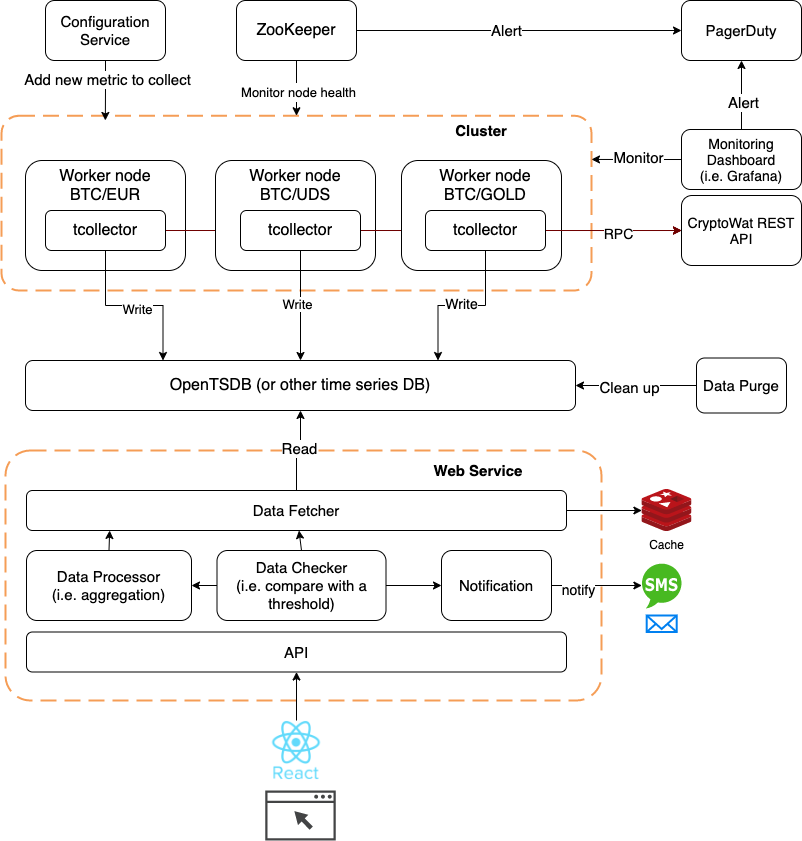

The diagram above was exported from draw.io. Its source (the exported page's mxGraphModel, read from the mxfile embedded in the PNG):
<mxGraphModel dx="1195" dy="730" grid="1" gridSize="10" guides="1" tooltips="1" connect="1" arrows="1" fold="1" page="1" pageScale="1" pageWidth="850" pageHeight="1100" math="0" shadow="0">
  <root>
    <mxCell id="0" />
    <mxCell id="1" parent="0" />
    <mxCell id="iOr_gzAkt69C2SB8YdsX-25" value="" style="rounded=1;arcSize=10;dashed=1;strokeColor=#F59D56;fillColor=none;gradientColor=none;dashPattern=8 4;strokeWidth=2;fontSize=16;" vertex="1" parent="1">
      <mxGeometry x="90" y="215.25" width="590" height="174.75" as="geometry" />
    </mxCell>
    <mxCell id="iOr_gzAkt69C2SB8YdsX-1" value="" style="rounded=1;whiteSpace=wrap;html=1;" vertex="1" parent="1">
      <mxGeometry x="114" y="260" width="160" height="110" as="geometry" />
    </mxCell>
    <mxCell id="iOr_gzAkt69C2SB8YdsX-2" value="Worker node&lt;br&gt;BTC/EUR" style="text;html=1;strokeColor=none;fillColor=none;align=center;verticalAlign=middle;whiteSpace=wrap;rounded=0;fontSize=16;" vertex="1" parent="1">
      <mxGeometry x="114" y="270" width="160" height="30" as="geometry" />
    </mxCell>
    <mxCell id="iOr_gzAkt69C2SB8YdsX-11" style="edgeStyle=orthogonalEdgeStyle;rounded=0;orthogonalLoop=1;jettySize=auto;html=1;entryX=0.25;entryY=0;entryDx=0;entryDy=0;fontSize=16;" edge="1" parent="1" source="iOr_gzAkt69C2SB8YdsX-3" target="iOr_gzAkt69C2SB8YdsX-15">
      <mxGeometry relative="1" as="geometry" />
    </mxCell>
    <mxCell id="iOr_gzAkt69C2SB8YdsX-20" value="Write" style="edgeLabel;html=1;align=center;verticalAlign=middle;resizable=0;points=[];fontSize=13;" vertex="1" connectable="0" parent="iOr_gzAkt69C2SB8YdsX-11">
      <mxGeometry x="0.0305" y="-3" relative="1" as="geometry">
        <mxPoint as="offset" />
      </mxGeometry>
    </mxCell>
    <mxCell id="iOr_gzAkt69C2SB8YdsX-16" style="edgeStyle=orthogonalEdgeStyle;rounded=0;orthogonalLoop=1;jettySize=auto;html=1;fontSize=16;fillColor=#a20025;strokeColor=#6F0000;" edge="1" parent="1" source="iOr_gzAkt69C2SB8YdsX-3" target="iOr_gzAkt69C2SB8YdsX-4">
      <mxGeometry relative="1" as="geometry" />
    </mxCell>
    <mxCell id="iOr_gzAkt69C2SB8YdsX-3" value="tcollector" style="rounded=1;whiteSpace=wrap;html=1;fontSize=16;" vertex="1" parent="1">
      <mxGeometry x="134" y="310" width="120" height="40" as="geometry" />
    </mxCell>
    <mxCell id="iOr_gzAkt69C2SB8YdsX-4" value="CryptoWat REST API" style="rounded=1;whiteSpace=wrap;html=1;fontSize=14;" vertex="1" parent="1">
      <mxGeometry x="770" y="295" width="120" height="70" as="geometry" />
    </mxCell>
    <mxCell id="iOr_gzAkt69C2SB8YdsX-5" value="" style="rounded=1;whiteSpace=wrap;html=1;" vertex="1" parent="1">
      <mxGeometry x="304" y="260" width="160" height="110" as="geometry" />
    </mxCell>
    <mxCell id="iOr_gzAkt69C2SB8YdsX-6" value="Worker node&lt;br&gt;BTC/UDS" style="text;html=1;strokeColor=none;fillColor=none;align=center;verticalAlign=middle;whiteSpace=wrap;rounded=0;fontSize=16;" vertex="1" parent="1">
      <mxGeometry x="304" y="270" width="160" height="30" as="geometry" />
    </mxCell>
    <mxCell id="iOr_gzAkt69C2SB8YdsX-12" style="edgeStyle=orthogonalEdgeStyle;rounded=0;orthogonalLoop=1;jettySize=auto;html=1;fontSize=16;" edge="1" parent="1" source="iOr_gzAkt69C2SB8YdsX-7" target="iOr_gzAkt69C2SB8YdsX-15">
      <mxGeometry relative="1" as="geometry" />
    </mxCell>
    <mxCell id="iOr_gzAkt69C2SB8YdsX-21" value="Write" style="edgeLabel;html=1;align=center;verticalAlign=middle;resizable=0;points=[];fontSize=13;" vertex="1" connectable="0" parent="iOr_gzAkt69C2SB8YdsX-12">
      <mxGeometry x="-0.0444" y="-4" relative="1" as="geometry">
        <mxPoint as="offset" />
      </mxGeometry>
    </mxCell>
    <mxCell id="iOr_gzAkt69C2SB8YdsX-17" style="edgeStyle=orthogonalEdgeStyle;rounded=0;orthogonalLoop=1;jettySize=auto;html=1;fontSize=16;fillColor=#a20025;strokeColor=#6F0000;" edge="1" parent="1" source="iOr_gzAkt69C2SB8YdsX-7" target="iOr_gzAkt69C2SB8YdsX-4">
      <mxGeometry relative="1" as="geometry" />
    </mxCell>
    <mxCell id="iOr_gzAkt69C2SB8YdsX-7" value="tcollector" style="rounded=1;whiteSpace=wrap;html=1;fontSize=16;" vertex="1" parent="1">
      <mxGeometry x="329" y="310" width="120" height="40" as="geometry" />
    </mxCell>
    <mxCell id="iOr_gzAkt69C2SB8YdsX-8" value="" style="rounded=1;whiteSpace=wrap;html=1;" vertex="1" parent="1">
      <mxGeometry x="490" y="260" width="160" height="110" as="geometry" />
    </mxCell>
    <mxCell id="iOr_gzAkt69C2SB8YdsX-9" value="Worker node&lt;br&gt;BTC/GOLD" style="text;html=1;strokeColor=none;fillColor=none;align=center;verticalAlign=middle;whiteSpace=wrap;rounded=0;fontSize=16;" vertex="1" parent="1">
      <mxGeometry x="494" y="270" width="160" height="30" as="geometry" />
    </mxCell>
    <mxCell id="iOr_gzAkt69C2SB8YdsX-14" style="edgeStyle=orthogonalEdgeStyle;rounded=0;orthogonalLoop=1;jettySize=auto;html=1;entryX=0.75;entryY=0;entryDx=0;entryDy=0;fontSize=16;" edge="1" parent="1" source="iOr_gzAkt69C2SB8YdsX-10" target="iOr_gzAkt69C2SB8YdsX-15">
      <mxGeometry relative="1" as="geometry" />
    </mxCell>
    <mxCell id="iOr_gzAkt69C2SB8YdsX-22" value="Write" style="edgeLabel;html=1;align=center;verticalAlign=middle;resizable=0;points=[];fontSize=14;" vertex="1" connectable="0" parent="iOr_gzAkt69C2SB8YdsX-14">
      <mxGeometry x="0.0182" y="-3" relative="1" as="geometry">
        <mxPoint as="offset" />
      </mxGeometry>
    </mxCell>
    <mxCell id="iOr_gzAkt69C2SB8YdsX-18" style="edgeStyle=orthogonalEdgeStyle;rounded=0;orthogonalLoop=1;jettySize=auto;html=1;fontSize=16;fillColor=#a20025;strokeColor=#6F0000;" edge="1" parent="1" source="iOr_gzAkt69C2SB8YdsX-10" target="iOr_gzAkt69C2SB8YdsX-4">
      <mxGeometry relative="1" as="geometry" />
    </mxCell>
    <mxCell id="iOr_gzAkt69C2SB8YdsX-19" value="RPC" style="edgeLabel;html=1;align=center;verticalAlign=middle;resizable=0;points=[];fontSize=14;" vertex="1" connectable="0" parent="iOr_gzAkt69C2SB8YdsX-18">
      <mxGeometry x="0.0526" y="-2" relative="1" as="geometry">
        <mxPoint as="offset" />
      </mxGeometry>
    </mxCell>
    <mxCell id="iOr_gzAkt69C2SB8YdsX-10" value="tcollector" style="rounded=1;whiteSpace=wrap;html=1;fontSize=16;" vertex="1" parent="1">
      <mxGeometry x="514" y="310" width="120" height="40" as="geometry" />
    </mxCell>
    <mxCell id="iOr_gzAkt69C2SB8YdsX-15" value="OpenTSDB (or other time series DB)" style="rounded=1;whiteSpace=wrap;html=1;fontSize=16;" vertex="1" parent="1">
      <mxGeometry x="114" y="460" width="550" height="50" as="geometry" />
    </mxCell>
    <mxCell id="iOr_gzAkt69C2SB8YdsX-26" style="edgeStyle=orthogonalEdgeStyle;rounded=0;orthogonalLoop=1;jettySize=auto;html=1;entryX=0.5;entryY=0;entryDx=0;entryDy=0;fontSize=16;" edge="1" parent="1" source="iOr_gzAkt69C2SB8YdsX-24" target="iOr_gzAkt69C2SB8YdsX-25">
      <mxGeometry relative="1" as="geometry" />
    </mxCell>
    <mxCell id="iOr_gzAkt69C2SB8YdsX-27" value="&lt;font style=&quot;font-size: 13px&quot;&gt;Monitor node health&lt;/font&gt;" style="edgeLabel;html=1;align=center;verticalAlign=middle;resizable=0;points=[];fontSize=16;" vertex="1" connectable="0" parent="iOr_gzAkt69C2SB8YdsX-26">
      <mxGeometry x="0.1377" y="1" relative="1" as="geometry">
        <mxPoint as="offset" />
      </mxGeometry>
    </mxCell>
    <mxCell id="iOr_gzAkt69C2SB8YdsX-34" style="edgeStyle=orthogonalEdgeStyle;rounded=0;orthogonalLoop=1;jettySize=auto;html=1;fontSize=15;" edge="1" parent="1" source="iOr_gzAkt69C2SB8YdsX-24" target="iOr_gzAkt69C2SB8YdsX-33">
      <mxGeometry relative="1" as="geometry" />
    </mxCell>
    <mxCell id="iOr_gzAkt69C2SB8YdsX-78" value="Alert" style="edgeLabel;html=1;align=center;verticalAlign=middle;resizable=0;points=[];fontSize=15;" vertex="1" connectable="0" parent="iOr_gzAkt69C2SB8YdsX-34">
      <mxGeometry x="-0.0831" y="1" relative="1" as="geometry">
        <mxPoint as="offset" />
      </mxGeometry>
    </mxCell>
    <mxCell id="iOr_gzAkt69C2SB8YdsX-24" value="ZooKeeper" style="rounded=1;whiteSpace=wrap;html=1;fontSize=16;" vertex="1" parent="1">
      <mxGeometry x="325" y="100" width="120" height="60" as="geometry" />
    </mxCell>
    <mxCell id="iOr_gzAkt69C2SB8YdsX-31" style="edgeStyle=orthogonalEdgeStyle;rounded=0;orthogonalLoop=1;jettySize=auto;html=1;entryX=1;entryY=0.25;entryDx=0;entryDy=0;fontSize=14;" edge="1" parent="1" source="iOr_gzAkt69C2SB8YdsX-30" target="iOr_gzAkt69C2SB8YdsX-25">
      <mxGeometry relative="1" as="geometry" />
    </mxCell>
    <mxCell id="iOr_gzAkt69C2SB8YdsX-75" value="Monitor" style="edgeLabel;html=1;align=center;verticalAlign=middle;resizable=0;points=[];fontSize=15;" vertex="1" connectable="0" parent="iOr_gzAkt69C2SB8YdsX-31">
      <mxGeometry x="-0.0233" y="-3" relative="1" as="geometry">
        <mxPoint as="offset" />
      </mxGeometry>
    </mxCell>
    <mxCell id="iOr_gzAkt69C2SB8YdsX-35" style="edgeStyle=orthogonalEdgeStyle;rounded=0;orthogonalLoop=1;jettySize=auto;html=1;entryX=0.5;entryY=1;entryDx=0;entryDy=0;fontSize=15;" edge="1" parent="1" source="iOr_gzAkt69C2SB8YdsX-30" target="iOr_gzAkt69C2SB8YdsX-33">
      <mxGeometry relative="1" as="geometry" />
    </mxCell>
    <mxCell id="iOr_gzAkt69C2SB8YdsX-76" value="Alert" style="edgeLabel;html=1;align=center;verticalAlign=middle;resizable=0;points=[];fontSize=15;" vertex="1" connectable="0" parent="iOr_gzAkt69C2SB8YdsX-35">
      <mxGeometry x="-0.1884" y="-1" relative="1" as="geometry">
        <mxPoint as="offset" />
      </mxGeometry>
    </mxCell>
    <mxCell id="iOr_gzAkt69C2SB8YdsX-30" value="Monitoring Dashboard&lt;br&gt;(i.e. Grafana)" style="rounded=1;whiteSpace=wrap;html=1;fontSize=14;" vertex="1" parent="1">
      <mxGeometry x="770" y="229" width="120" height="60" as="geometry" />
    </mxCell>
    <mxCell id="iOr_gzAkt69C2SB8YdsX-33" value="PagerDuty" style="rounded=1;whiteSpace=wrap;html=1;fontSize=15;" vertex="1" parent="1">
      <mxGeometry x="770" y="100" width="120" height="60" as="geometry" />
    </mxCell>
    <mxCell id="iOr_gzAkt69C2SB8YdsX-36" value="" style="rounded=1;arcSize=10;dashed=1;strokeColor=#F59D56;fillColor=none;gradientColor=none;dashPattern=8 4;strokeWidth=2;fontSize=16;" vertex="1" parent="1">
      <mxGeometry x="94" y="550" width="596" height="250" as="geometry" />
    </mxCell>
    <mxCell id="iOr_gzAkt69C2SB8YdsX-38" style="edgeStyle=orthogonalEdgeStyle;rounded=0;orthogonalLoop=1;jettySize=auto;html=1;entryX=0.5;entryY=1;entryDx=0;entryDy=0;fontSize=15;" edge="1" parent="1" source="iOr_gzAkt69C2SB8YdsX-37" target="iOr_gzAkt69C2SB8YdsX-15">
      <mxGeometry relative="1" as="geometry" />
    </mxCell>
    <mxCell id="iOr_gzAkt69C2SB8YdsX-39" value="Read" style="edgeLabel;html=1;align=center;verticalAlign=middle;resizable=0;points=[];fontSize=15;" vertex="1" connectable="0" parent="iOr_gzAkt69C2SB8YdsX-38">
      <mxGeometry x="0.12" y="2" relative="1" as="geometry">
        <mxPoint as="offset" />
      </mxGeometry>
    </mxCell>
    <mxCell id="iOr_gzAkt69C2SB8YdsX-41" style="edgeStyle=orthogonalEdgeStyle;rounded=0;orthogonalLoop=1;jettySize=auto;html=1;fontSize=15;" edge="1" parent="1" source="iOr_gzAkt69C2SB8YdsX-37" target="iOr_gzAkt69C2SB8YdsX-40">
      <mxGeometry relative="1" as="geometry" />
    </mxCell>
    <mxCell id="iOr_gzAkt69C2SB8YdsX-37" value="Data Fetcher" style="rounded=1;whiteSpace=wrap;html=1;fontSize=15;" vertex="1" parent="1">
      <mxGeometry x="115" y="590" width="540" height="40" as="geometry" />
    </mxCell>
    <mxCell id="iOr_gzAkt69C2SB8YdsX-40" value="Cache" style="sketch=0;aspect=fixed;html=1;points=[];align=center;image;fontSize=12;image=img/lib/mscae/Cache_Redis_Product.svg;" vertex="1" parent="1">
      <mxGeometry x="730.4" y="589" width="50" height="42" as="geometry" />
    </mxCell>
    <mxCell id="iOr_gzAkt69C2SB8YdsX-43" style="edgeStyle=orthogonalEdgeStyle;rounded=0;orthogonalLoop=1;jettySize=auto;html=1;entryX=0.176;entryY=0.027;entryDx=0;entryDy=0;entryPerimeter=0;fontSize=15;" edge="1" parent="1" source="iOr_gzAkt69C2SB8YdsX-42" target="iOr_gzAkt69C2SB8YdsX-25">
      <mxGeometry relative="1" as="geometry" />
    </mxCell>
    <mxCell id="iOr_gzAkt69C2SB8YdsX-44" value="Add new metric to collect" style="edgeLabel;html=1;align=center;verticalAlign=middle;resizable=0;points=[];fontSize=15;" vertex="1" connectable="0" parent="iOr_gzAkt69C2SB8YdsX-43">
      <mxGeometry x="-0.3684" y="1" relative="1" as="geometry">
        <mxPoint y="-2" as="offset" />
      </mxGeometry>
    </mxCell>
    <mxCell id="iOr_gzAkt69C2SB8YdsX-42" value="Configuration&lt;br&gt;Service" style="rounded=1;whiteSpace=wrap;html=1;fontSize=15;" vertex="1" parent="1">
      <mxGeometry x="134" y="100" width="120" height="60" as="geometry" />
    </mxCell>
    <mxCell id="iOr_gzAkt69C2SB8YdsX-45" value="Cluster" style="text;html=1;strokeColor=none;fillColor=none;align=center;verticalAlign=middle;whiteSpace=wrap;rounded=0;fontSize=15;fontStyle=1" vertex="1" parent="1">
      <mxGeometry x="540" y="210" width="60" height="40" as="geometry" />
    </mxCell>
    <mxCell id="iOr_gzAkt69C2SB8YdsX-46" value="Web Service" style="text;html=1;strokeColor=none;fillColor=none;align=center;verticalAlign=middle;whiteSpace=wrap;rounded=0;fontSize=15;fontStyle=1" vertex="1" parent="1">
      <mxGeometry x="514" y="550" width="106" height="40" as="geometry" />
    </mxCell>
    <mxCell id="iOr_gzAkt69C2SB8YdsX-61" style="edgeStyle=orthogonalEdgeStyle;rounded=0;orthogonalLoop=1;jettySize=auto;html=1;fontSize=15;" edge="1" parent="1" source="iOr_gzAkt69C2SB8YdsX-48" target="iOr_gzAkt69C2SB8YdsX-60">
      <mxGeometry relative="1" as="geometry" />
    </mxCell>
    <mxCell id="iOr_gzAkt69C2SB8YdsX-79" value="&lt;font style=&quot;font-size: 14px&quot;&gt;notify&lt;/font&gt;" style="edgeLabel;html=1;align=center;verticalAlign=middle;resizable=0;points=[];fontSize=15;" vertex="1" connectable="0" parent="iOr_gzAkt69C2SB8YdsX-61">
      <mxGeometry x="-0.4248" y="-3" relative="1" as="geometry">
        <mxPoint as="offset" />
      </mxGeometry>
    </mxCell>
    <mxCell id="iOr_gzAkt69C2SB8YdsX-48" value="Notification" style="rounded=1;whiteSpace=wrap;html=1;fontSize=15;" vertex="1" parent="1">
      <mxGeometry x="530" y="650" width="110" height="70" as="geometry" />
    </mxCell>
    <mxCell id="iOr_gzAkt69C2SB8YdsX-49" value="Data Processor&lt;br&gt;(i.e. aggregation)" style="rounded=1;whiteSpace=wrap;html=1;fontSize=15;" vertex="1" parent="1">
      <mxGeometry x="115" y="650" width="165" height="70" as="geometry" />
    </mxCell>
    <mxCell id="iOr_gzAkt69C2SB8YdsX-51" value="" style="sketch=0;pointerEvents=1;shadow=0;dashed=0;html=1;strokeColor=none;fillColor=#434445;aspect=fixed;labelPosition=center;verticalLabelPosition=bottom;verticalAlign=top;align=center;outlineConnect=0;shape=mxgraph.vvd.web_browser;fontSize=15;" vertex="1" parent="1">
      <mxGeometry x="353.78999999999996" y="890" width="70.42" height="50" as="geometry" />
    </mxCell>
    <mxCell id="iOr_gzAkt69C2SB8YdsX-53" value="API" style="rounded=1;whiteSpace=wrap;html=1;fontSize=15;" vertex="1" parent="1">
      <mxGeometry x="115" y="731.5" width="540" height="40" as="geometry" />
    </mxCell>
    <mxCell id="iOr_gzAkt69C2SB8YdsX-60" value="" style="dashed=0;outlineConnect=0;html=1;align=center;labelPosition=center;verticalLabelPosition=bottom;verticalAlign=top;shape=mxgraph.weblogos.sms;fillColor=#48B921;strokeColor=none;fontSize=15;" vertex="1" parent="1">
      <mxGeometry x="730.4" y="662" width="39.6" height="46" as="geometry" />
    </mxCell>
    <mxCell id="iOr_gzAkt69C2SB8YdsX-62" value="" style="html=1;verticalLabelPosition=bottom;align=center;labelBackgroundColor=#ffffff;verticalAlign=top;strokeWidth=2;strokeColor=#0080F0;shadow=0;dashed=0;shape=mxgraph.ios7.icons.mail;fontSize=15;" vertex="1" parent="1">
      <mxGeometry x="735.2" y="715" width="30" height="16.5" as="geometry" />
    </mxCell>
    <mxCell id="iOr_gzAkt69C2SB8YdsX-69" style="edgeStyle=orthogonalEdgeStyle;rounded=0;orthogonalLoop=1;jettySize=auto;html=1;entryX=0.5;entryY=1;entryDx=0;entryDy=0;fontSize=15;" edge="1" parent="1" source="iOr_gzAkt69C2SB8YdsX-64" target="iOr_gzAkt69C2SB8YdsX-53">
      <mxGeometry relative="1" as="geometry" />
    </mxCell>
    <mxCell id="iOr_gzAkt69C2SB8YdsX-64" value="" style="shape=image;html=1;verticalAlign=top;verticalLabelPosition=bottom;labelBackgroundColor=#ffffff;imageAspect=0;aspect=fixed;image=https://cdn0.iconfinder.com/data/icons/logos-brands-in-colors/128/react-128.png;fontSize=15;" vertex="1" parent="1">
      <mxGeometry x="355.00000000000006" y="820" width="60" height="60" as="geometry" />
    </mxCell>
    <mxCell id="iOr_gzAkt69C2SB8YdsX-66" style="edgeStyle=orthogonalEdgeStyle;rounded=0;orthogonalLoop=1;jettySize=auto;html=1;entryX=1;entryY=0.5;entryDx=0;entryDy=0;fontSize=15;" edge="1" parent="1" source="iOr_gzAkt69C2SB8YdsX-65" target="iOr_gzAkt69C2SB8YdsX-15">
      <mxGeometry relative="1" as="geometry" />
    </mxCell>
    <mxCell id="iOr_gzAkt69C2SB8YdsX-67" value="Clean up" style="edgeLabel;html=1;align=center;verticalAlign=middle;resizable=0;points=[];fontSize=15;" vertex="1" connectable="0" parent="iOr_gzAkt69C2SB8YdsX-66">
      <mxGeometry x="0.1362" y="1" relative="1" as="geometry">
        <mxPoint x="1" as="offset" />
      </mxGeometry>
    </mxCell>
    <mxCell id="iOr_gzAkt69C2SB8YdsX-65" value="Data Purge" style="rounded=1;whiteSpace=wrap;html=1;fontSize=15;" vertex="1" parent="1">
      <mxGeometry x="785" y="457.5" width="90" height="55" as="geometry" />
    </mxCell>
    <mxCell id="iOr_gzAkt69C2SB8YdsX-70" style="edgeStyle=orthogonalEdgeStyle;rounded=0;orthogonalLoop=1;jettySize=auto;html=1;fontSize=15;" edge="1" parent="1" source="iOr_gzAkt69C2SB8YdsX-68" target="iOr_gzAkt69C2SB8YdsX-48">
      <mxGeometry relative="1" as="geometry" />
    </mxCell>
    <mxCell id="iOr_gzAkt69C2SB8YdsX-74" style="edgeStyle=orthogonalEdgeStyle;rounded=0;orthogonalLoop=1;jettySize=auto;html=1;fontSize=15;" edge="1" parent="1" source="iOr_gzAkt69C2SB8YdsX-68" target="iOr_gzAkt69C2SB8YdsX-49">
      <mxGeometry relative="1" as="geometry" />
    </mxCell>
    <mxCell id="iOr_gzAkt69C2SB8YdsX-68" value="Data Checker&lt;br&gt;(i.e. compare with a threshold)" style="rounded=1;whiteSpace=wrap;html=1;fontSize=15;" vertex="1" parent="1">
      <mxGeometry x="305.5" y="650" width="169" height="70" as="geometry" />
    </mxCell>
    <mxCell id="iOr_gzAkt69C2SB8YdsX-72" value="" style="endArrow=classic;html=1;rounded=0;fontSize=15;exitX=0.5;exitY=0;exitDx=0;exitDy=0;entryX=0.154;entryY=1;entryDx=0;entryDy=0;entryPerimeter=0;" edge="1" parent="1" source="iOr_gzAkt69C2SB8YdsX-49" target="iOr_gzAkt69C2SB8YdsX-37">
      <mxGeometry width="50" height="50" relative="1" as="geometry">
        <mxPoint x="310" y="610" as="sourcePoint" />
        <mxPoint x="360" y="560" as="targetPoint" />
      </mxGeometry>
    </mxCell>
    <mxCell id="iOr_gzAkt69C2SB8YdsX-73" value="" style="endArrow=classic;html=1;rounded=0;fontSize=15;exitX=0.5;exitY=0;exitDx=0;exitDy=0;" edge="1" parent="1" source="iOr_gzAkt69C2SB8YdsX-68" target="iOr_gzAkt69C2SB8YdsX-37">
      <mxGeometry width="50" height="50" relative="1" as="geometry">
        <mxPoint x="207.5" y="660" as="sourcePoint" />
        <mxPoint x="400" y="630" as="targetPoint" />
      </mxGeometry>
    </mxCell>
  </root>
</mxGraphModel>